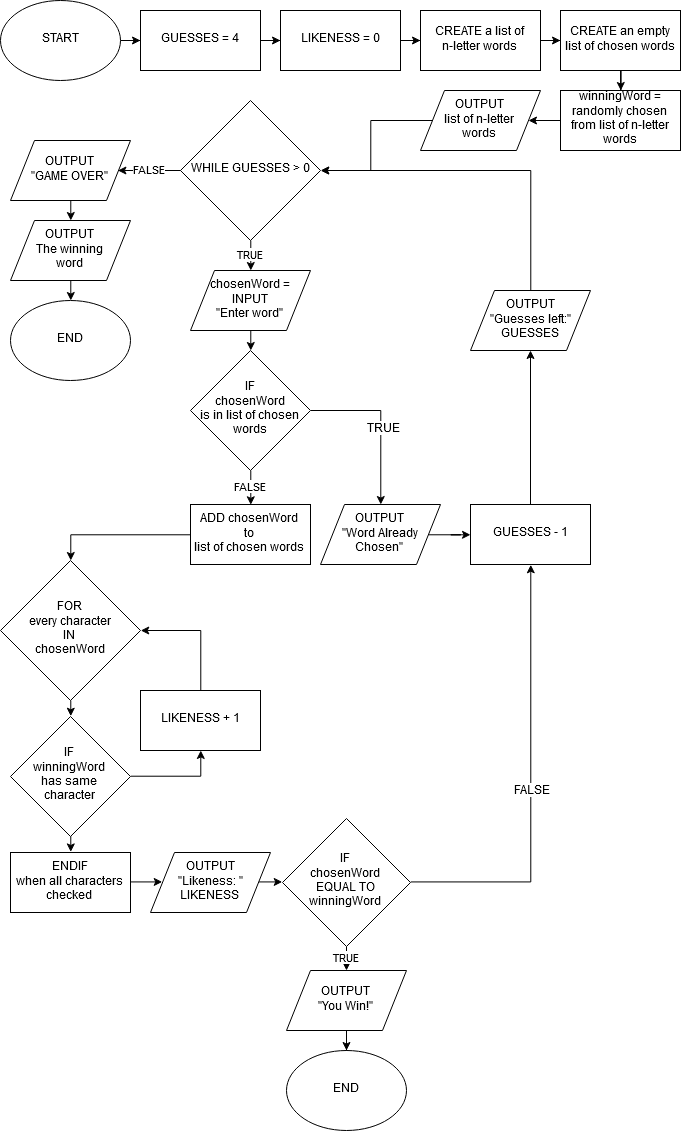

The diagram above was exported from draw.io. Its source (the exported page's mxGraphModel, read from the mxfile embedded in the PNG):
<mxGraphModel dx="2354" dy="1110" grid="1" gridSize="10" guides="1" tooltips="1" connect="1" arrows="1" fold="1" page="1" pageScale="1" pageWidth="827" pageHeight="1169" math="0" shadow="0">
  <root>
    <mxCell id="0" />
    <mxCell id="1" parent="0" />
    <mxCell id="KO3anL8dnBNr3tsmnbpI-17" value="" style="edgeStyle=orthogonalEdgeStyle;rounded=0;orthogonalLoop=1;jettySize=auto;html=1;" parent="1" source="KO3anL8dnBNr3tsmnbpI-2" target="KO3anL8dnBNr3tsmnbpI-3" edge="1">
      <mxGeometry relative="1" as="geometry" />
    </mxCell>
    <mxCell id="KO3anL8dnBNr3tsmnbpI-2" value="START" style="ellipse;whiteSpace=wrap;html=1;" parent="1" vertex="1">
      <mxGeometry x="20" y="20" width="120" height="80" as="geometry" />
    </mxCell>
    <mxCell id="KO3anL8dnBNr3tsmnbpI-18" value="" style="edgeStyle=orthogonalEdgeStyle;rounded=0;orthogonalLoop=1;jettySize=auto;html=1;" parent="1" source="KO3anL8dnBNr3tsmnbpI-3" target="KO3anL8dnBNr3tsmnbpI-4" edge="1">
      <mxGeometry relative="1" as="geometry" />
    </mxCell>
    <mxCell id="KO3anL8dnBNr3tsmnbpI-3" value="GUESSES = 4" style="rounded=0;whiteSpace=wrap;html=1;" parent="1" vertex="1">
      <mxGeometry x="160" y="30" width="120" height="60" as="geometry" />
    </mxCell>
    <mxCell id="KO3anL8dnBNr3tsmnbpI-19" value="" style="edgeStyle=orthogonalEdgeStyle;rounded=0;orthogonalLoop=1;jettySize=auto;html=1;" parent="1" source="KO3anL8dnBNr3tsmnbpI-4" target="KO3anL8dnBNr3tsmnbpI-7" edge="1">
      <mxGeometry relative="1" as="geometry" />
    </mxCell>
    <mxCell id="KO3anL8dnBNr3tsmnbpI-4" value="LIKENESS = 0" style="rounded=0;whiteSpace=wrap;html=1;" parent="1" vertex="1">
      <mxGeometry x="300" y="30" width="120" height="60" as="geometry" />
    </mxCell>
    <mxCell id="KO3anL8dnBNr3tsmnbpI-20" value="" style="edgeStyle=orthogonalEdgeStyle;rounded=0;orthogonalLoop=1;jettySize=auto;html=1;" parent="1" source="KO3anL8dnBNr3tsmnbpI-7" target="KO3anL8dnBNr3tsmnbpI-9" edge="1">
      <mxGeometry relative="1" as="geometry" />
    </mxCell>
    <mxCell id="KO3anL8dnBNr3tsmnbpI-7" value="CREATE a list of n-letter words" style="rounded=0;whiteSpace=wrap;html=1;" parent="1" vertex="1">
      <mxGeometry x="440" y="30" width="120" height="60" as="geometry" />
    </mxCell>
    <mxCell id="KO3anL8dnBNr3tsmnbpI-21" value="" style="edgeStyle=orthogonalEdgeStyle;rounded=0;orthogonalLoop=1;jettySize=auto;html=1;" parent="1" source="KO3anL8dnBNr3tsmnbpI-9" target="KO3anL8dnBNr3tsmnbpI-11" edge="1">
      <mxGeometry relative="1" as="geometry" />
    </mxCell>
    <mxCell id="KO3anL8dnBNr3tsmnbpI-9" value="CREATE an empty list of chosen words" style="rounded=0;whiteSpace=wrap;html=1;" parent="1" vertex="1">
      <mxGeometry x="580" y="30" width="120" height="60" as="geometry" />
    </mxCell>
    <mxCell id="KO3anL8dnBNr3tsmnbpI-22" value="" style="edgeStyle=orthogonalEdgeStyle;rounded=0;orthogonalLoop=1;jettySize=auto;html=1;" parent="1" source="KO3anL8dnBNr3tsmnbpI-11" target="KO3anL8dnBNr3tsmnbpI-14" edge="1">
      <mxGeometry relative="1" as="geometry" />
    </mxCell>
    <mxCell id="KO3anL8dnBNr3tsmnbpI-11" value="winningWord = randomly chosen from list of n-letter words" style="rounded=0;whiteSpace=wrap;html=1;" parent="1" vertex="1">
      <mxGeometry x="580" y="110" width="120" height="60" as="geometry" />
    </mxCell>
    <mxCell id="KO3anL8dnBNr3tsmnbpI-26" style="edgeStyle=orthogonalEdgeStyle;rounded=0;orthogonalLoop=1;jettySize=auto;html=1;exitX=0;exitY=0.5;exitDx=0;exitDy=0;entryX=1;entryY=0.5;entryDx=0;entryDy=0;" parent="1" source="KO3anL8dnBNr3tsmnbpI-14" target="KO3anL8dnBNr3tsmnbpI-23" edge="1">
      <mxGeometry relative="1" as="geometry" />
    </mxCell>
    <mxCell id="KO3anL8dnBNr3tsmnbpI-14" value="&lt;div&gt;OUTPUT&lt;/div&gt;&lt;div&gt; list of n-letter &lt;br&gt;&lt;/div&gt;&lt;div&gt;words&lt;/div&gt;" style="shape=parallelogram;perimeter=parallelogramPerimeter;whiteSpace=wrap;html=1;" parent="1" vertex="1">
      <mxGeometry x="440" y="110" width="120" height="60" as="geometry" />
    </mxCell>
    <mxCell id="KO3anL8dnBNr3tsmnbpI-30" value="FALSE" style="edgeStyle=orthogonalEdgeStyle;rounded=0;orthogonalLoop=1;jettySize=auto;html=1;exitX=0;exitY=0.5;exitDx=0;exitDy=0;entryX=1;entryY=0.5;entryDx=0;entryDy=0;" parent="1" source="KO3anL8dnBNr3tsmnbpI-23" target="KO3anL8dnBNr3tsmnbpI-29" edge="1">
      <mxGeometry relative="1" as="geometry" />
    </mxCell>
    <mxCell id="KO3anL8dnBNr3tsmnbpI-36" value="TRUE" style="edgeStyle=orthogonalEdgeStyle;rounded=0;orthogonalLoop=1;jettySize=auto;html=1;exitX=0.5;exitY=1;exitDx=0;exitDy=0;entryX=0.5;entryY=0;entryDx=0;entryDy=0;" parent="1" source="KO3anL8dnBNr3tsmnbpI-23" target="KO3anL8dnBNr3tsmnbpI-35" edge="1">
      <mxGeometry relative="1" as="geometry" />
    </mxCell>
    <mxCell id="KO3anL8dnBNr3tsmnbpI-23" value="WHILE GUESSES &amp;gt; 0" style="rhombus;whiteSpace=wrap;html=1;" parent="1" vertex="1">
      <mxGeometry x="200" y="120" width="140" height="140" as="geometry" />
    </mxCell>
    <mxCell id="KO3anL8dnBNr3tsmnbpI-32" style="edgeStyle=orthogonalEdgeStyle;rounded=0;orthogonalLoop=1;jettySize=auto;html=1;exitX=0.5;exitY=1;exitDx=0;exitDy=0;entryX=0.5;entryY=0;entryDx=0;entryDy=0;" parent="1" source="KO3anL8dnBNr3tsmnbpI-29" target="KO3anL8dnBNr3tsmnbpI-31" edge="1">
      <mxGeometry relative="1" as="geometry" />
    </mxCell>
    <mxCell id="KO3anL8dnBNr3tsmnbpI-29" value="&lt;div&gt;OUTPUT&lt;/div&gt;&lt;div&gt;&quot;GAME OVER&quot;&lt;br&gt;&lt;/div&gt;" style="shape=parallelogram;perimeter=parallelogramPerimeter;whiteSpace=wrap;html=1;" parent="1" vertex="1">
      <mxGeometry x="30" y="160" width="120" height="60" as="geometry" />
    </mxCell>
    <mxCell id="KO3anL8dnBNr3tsmnbpI-34" style="edgeStyle=orthogonalEdgeStyle;rounded=0;orthogonalLoop=1;jettySize=auto;html=1;exitX=0.5;exitY=1;exitDx=0;exitDy=0;entryX=0.5;entryY=0;entryDx=0;entryDy=0;" parent="1" source="KO3anL8dnBNr3tsmnbpI-31" target="KO3anL8dnBNr3tsmnbpI-33" edge="1">
      <mxGeometry relative="1" as="geometry" />
    </mxCell>
    <mxCell id="KO3anL8dnBNr3tsmnbpI-31" value="&lt;div&gt;OUTPUT&lt;/div&gt;&lt;div&gt;The winning &lt;br&gt;&lt;/div&gt;&lt;div&gt;word&lt;br&gt;&lt;/div&gt;" style="shape=parallelogram;perimeter=parallelogramPerimeter;whiteSpace=wrap;html=1;" parent="1" vertex="1">
      <mxGeometry x="30" y="240" width="120" height="60" as="geometry" />
    </mxCell>
    <mxCell id="KO3anL8dnBNr3tsmnbpI-33" value="END" style="ellipse;whiteSpace=wrap;html=1;" parent="1" vertex="1">
      <mxGeometry x="30" y="320" width="120" height="80" as="geometry" />
    </mxCell>
    <mxCell id="KO3anL8dnBNr3tsmnbpI-40" style="edgeStyle=orthogonalEdgeStyle;rounded=0;orthogonalLoop=1;jettySize=auto;html=1;exitX=0.5;exitY=1;exitDx=0;exitDy=0;entryX=0.5;entryY=0;entryDx=0;entryDy=0;" parent="1" source="KO3anL8dnBNr3tsmnbpI-35" target="KO3anL8dnBNr3tsmnbpI-38" edge="1">
      <mxGeometry relative="1" as="geometry" />
    </mxCell>
    <mxCell id="KO3anL8dnBNr3tsmnbpI-35" value="&lt;div&gt;chosenWord = INPUT&lt;/div&gt;&lt;div&gt;&quot;Enter word&quot;&lt;/div&gt;" style="shape=parallelogram;perimeter=parallelogramPerimeter;whiteSpace=wrap;html=1;" parent="1" vertex="1">
      <mxGeometry x="210" y="290" width="120" height="60" as="geometry" />
    </mxCell>
    <mxCell id="KO3anL8dnBNr3tsmnbpI-52" value="FALSE" style="edgeStyle=orthogonalEdgeStyle;rounded=0;orthogonalLoop=1;jettySize=auto;html=1;exitX=0.5;exitY=1;exitDx=0;exitDy=0;entryX=0.5;entryY=0;entryDx=0;entryDy=0;" parent="1" source="KO3anL8dnBNr3tsmnbpI-38" target="KO3anL8dnBNr3tsmnbpI-51" edge="1">
      <mxGeometry relative="1" as="geometry" />
    </mxCell>
    <mxCell id="ha6n1sYopc3Q4xyEm6BS-33" style="edgeStyle=orthogonalEdgeStyle;rounded=0;orthogonalLoop=1;jettySize=auto;html=1;exitX=1;exitY=0.5;exitDx=0;exitDy=0;" parent="1" source="KO3anL8dnBNr3tsmnbpI-38" target="KO3anL8dnBNr3tsmnbpI-41" edge="1">
      <mxGeometry relative="1" as="geometry" />
    </mxCell>
    <mxCell id="ha6n1sYopc3Q4xyEm6BS-34" value="TRUE" style="text;html=1;resizable=0;points=[];align=center;verticalAlign=middle;labelBackgroundColor=#ffffff;" parent="ha6n1sYopc3Q4xyEm6BS-33" vertex="1" connectable="0">
      <mxGeometry x="-0.1404" y="-18" relative="1" as="geometry">
        <mxPoint x="20" y="18" as="offset" />
      </mxGeometry>
    </mxCell>
    <mxCell id="KO3anL8dnBNr3tsmnbpI-38" value="&lt;div&gt;IF&lt;/div&gt;&lt;div&gt;chosenWord&lt;/div&gt;&lt;div&gt;is in list of chosen words&lt;/div&gt;" style="rhombus;whiteSpace=wrap;html=1;" parent="1" vertex="1">
      <mxGeometry x="210" y="370" width="120" height="120" as="geometry" />
    </mxCell>
    <mxCell id="ha6n1sYopc3Q4xyEm6BS-35" value="" style="edgeStyle=orthogonalEdgeStyle;rounded=0;orthogonalLoop=1;jettySize=auto;html=1;" parent="1" source="KO3anL8dnBNr3tsmnbpI-41" target="KO3anL8dnBNr3tsmnbpI-42" edge="1">
      <mxGeometry relative="1" as="geometry" />
    </mxCell>
    <mxCell id="KO3anL8dnBNr3tsmnbpI-41" value="&lt;div&gt;OUTPUT&lt;/div&gt;&lt;div&gt;&quot;Word Already Chosen&quot;&lt;br&gt;&lt;/div&gt;" style="shape=parallelogram;perimeter=parallelogramPerimeter;whiteSpace=wrap;html=1;" parent="1" vertex="1">
      <mxGeometry x="340" y="524" width="120" height="60" as="geometry" />
    </mxCell>
    <mxCell id="ha6n1sYopc3Q4xyEm6BS-36" value="" style="edgeStyle=orthogonalEdgeStyle;rounded=0;orthogonalLoop=1;jettySize=auto;html=1;" parent="1" source="KO3anL8dnBNr3tsmnbpI-42" target="KO3anL8dnBNr3tsmnbpI-47" edge="1">
      <mxGeometry relative="1" as="geometry" />
    </mxCell>
    <mxCell id="KO3anL8dnBNr3tsmnbpI-42" value="GUESSES - 1" style="rounded=0;whiteSpace=wrap;html=1;" parent="1" vertex="1">
      <mxGeometry x="490" y="524" width="120" height="60" as="geometry" />
    </mxCell>
    <mxCell id="ha6n1sYopc3Q4xyEm6BS-37" value="" style="edgeStyle=orthogonalEdgeStyle;rounded=0;orthogonalLoop=1;jettySize=auto;html=1;entryX=1;entryY=0.5;entryDx=0;entryDy=0;" parent="1" source="KO3anL8dnBNr3tsmnbpI-47" target="KO3anL8dnBNr3tsmnbpI-23" edge="1">
      <mxGeometry relative="1" as="geometry">
        <mxPoint x="550" y="250" as="targetPoint" />
        <Array as="points">
          <mxPoint x="550" y="190" />
        </Array>
      </mxGeometry>
    </mxCell>
    <mxCell id="KO3anL8dnBNr3tsmnbpI-47" value="&lt;div&gt;OUTPUT&lt;/div&gt;&lt;div&gt;&quot;Guesses left:&quot;&lt;/div&gt;&lt;div&gt;GUESSES&lt;br&gt;&lt;/div&gt;" style="shape=parallelogram;perimeter=parallelogramPerimeter;whiteSpace=wrap;html=1;" parent="1" vertex="1">
      <mxGeometry x="490" y="310" width="120" height="60" as="geometry" />
    </mxCell>
    <mxCell id="ha6n1sYopc3Q4xyEm6BS-11" style="edgeStyle=orthogonalEdgeStyle;rounded=0;orthogonalLoop=1;jettySize=auto;html=1;exitX=0;exitY=0.5;exitDx=0;exitDy=0;entryX=0.5;entryY=0;entryDx=0;entryDy=0;" parent="1" source="KO3anL8dnBNr3tsmnbpI-51" target="KO3anL8dnBNr3tsmnbpI-53" edge="1">
      <mxGeometry relative="1" as="geometry" />
    </mxCell>
    <mxCell id="KO3anL8dnBNr3tsmnbpI-51" value="&lt;div&gt;ADD chosenWord&lt;/div&gt;&lt;div&gt;to&lt;/div&gt;&lt;div&gt;list of chosen words&lt;br&gt;&lt;/div&gt;" style="rounded=0;whiteSpace=wrap;html=1;" parent="1" vertex="1">
      <mxGeometry x="210" y="524" width="120" height="60" as="geometry" />
    </mxCell>
    <mxCell id="ha6n1sYopc3Q4xyEm6BS-4" style="edgeStyle=orthogonalEdgeStyle;rounded=0;orthogonalLoop=1;jettySize=auto;html=1;exitX=0.5;exitY=1;exitDx=0;exitDy=0;entryX=0.5;entryY=0;entryDx=0;entryDy=0;" parent="1" source="KO3anL8dnBNr3tsmnbpI-53" target="ha6n1sYopc3Q4xyEm6BS-2" edge="1">
      <mxGeometry relative="1" as="geometry" />
    </mxCell>
    <mxCell id="KO3anL8dnBNr3tsmnbpI-53" value="&lt;div&gt;FOR &lt;br&gt;&lt;/div&gt;&lt;div&gt;every character&lt;/div&gt;&lt;div&gt; IN &lt;br&gt;&lt;/div&gt;&lt;div&gt;chosenWord&lt;/div&gt;" style="rhombus;whiteSpace=wrap;html=1;" parent="1" vertex="1">
      <mxGeometry x="20" y="580" width="140" height="140" as="geometry" />
    </mxCell>
    <mxCell id="ha6n1sYopc3Q4xyEm6BS-5" style="edgeStyle=orthogonalEdgeStyle;rounded=0;orthogonalLoop=1;jettySize=auto;html=1;exitX=1;exitY=0.5;exitDx=0;exitDy=0;entryX=0.5;entryY=1;entryDx=0;entryDy=0;" parent="1" source="ha6n1sYopc3Q4xyEm6BS-2" target="ha6n1sYopc3Q4xyEm6BS-3" edge="1">
      <mxGeometry relative="1" as="geometry" />
    </mxCell>
    <mxCell id="ha6n1sYopc3Q4xyEm6BS-9" style="edgeStyle=orthogonalEdgeStyle;rounded=0;orthogonalLoop=1;jettySize=auto;html=1;exitX=0.5;exitY=1;exitDx=0;exitDy=0;entryX=0.5;entryY=0;entryDx=0;entryDy=0;" parent="1" source="ha6n1sYopc3Q4xyEm6BS-2" target="ha6n1sYopc3Q4xyEm6BS-8" edge="1">
      <mxGeometry relative="1" as="geometry" />
    </mxCell>
    <mxCell id="ha6n1sYopc3Q4xyEm6BS-2" value="&lt;div&gt;IF&lt;/div&gt;&lt;div&gt;winningWord &lt;br&gt;&lt;/div&gt;&lt;div&gt;has same&lt;/div&gt;&lt;div&gt;character&lt;br&gt;&lt;/div&gt;" style="rhombus;whiteSpace=wrap;html=1;" parent="1" vertex="1">
      <mxGeometry x="30" y="736" width="120" height="120" as="geometry" />
    </mxCell>
    <mxCell id="ha6n1sYopc3Q4xyEm6BS-6" style="edgeStyle=orthogonalEdgeStyle;rounded=0;orthogonalLoop=1;jettySize=auto;html=1;exitX=0.5;exitY=0;exitDx=0;exitDy=0;entryX=1;entryY=0.5;entryDx=0;entryDy=0;" parent="1" source="ha6n1sYopc3Q4xyEm6BS-3" target="KO3anL8dnBNr3tsmnbpI-53" edge="1">
      <mxGeometry relative="1" as="geometry" />
    </mxCell>
    <mxCell id="ha6n1sYopc3Q4xyEm6BS-3" value="LIKENESS + 1" style="rounded=0;whiteSpace=wrap;html=1;" parent="1" vertex="1">
      <mxGeometry x="160" y="710" width="120" height="60" as="geometry" />
    </mxCell>
    <mxCell id="ha6n1sYopc3Q4xyEm6BS-23" style="edgeStyle=orthogonalEdgeStyle;rounded=0;orthogonalLoop=1;jettySize=auto;html=1;exitX=1;exitY=0.5;exitDx=0;exitDy=0;entryX=0;entryY=0.5;entryDx=0;entryDy=0;" parent="1" source="ha6n1sYopc3Q4xyEm6BS-8" target="ha6n1sYopc3Q4xyEm6BS-20" edge="1">
      <mxGeometry relative="1" as="geometry" />
    </mxCell>
    <mxCell id="ha6n1sYopc3Q4xyEm6BS-8" value="&lt;div&gt;ENDIF&lt;/div&gt;&lt;div&gt;when all characters checked&lt;br&gt;&lt;/div&gt;" style="rounded=0;whiteSpace=wrap;html=1;" parent="1" vertex="1">
      <mxGeometry x="30" y="872" width="120" height="60" as="geometry" />
    </mxCell>
    <mxCell id="ha6n1sYopc3Q4xyEm6BS-26" value="TRUE" style="edgeStyle=orthogonalEdgeStyle;rounded=0;orthogonalLoop=1;jettySize=auto;html=1;" parent="1" source="ha6n1sYopc3Q4xyEm6BS-13" target="ha6n1sYopc3Q4xyEm6BS-17" edge="1">
      <mxGeometry relative="1" as="geometry" />
    </mxCell>
    <mxCell id="ha6n1sYopc3Q4xyEm6BS-46" style="edgeStyle=orthogonalEdgeStyle;rounded=0;orthogonalLoop=1;jettySize=auto;html=1;exitX=1;exitY=0.5;exitDx=0;exitDy=0;entryX=0.5;entryY=1;entryDx=0;entryDy=0;" parent="1" source="ha6n1sYopc3Q4xyEm6BS-13" target="KO3anL8dnBNr3tsmnbpI-42" edge="1">
      <mxGeometry relative="1" as="geometry" />
    </mxCell>
    <mxCell id="ha6n1sYopc3Q4xyEm6BS-47" value="FALSE" style="text;html=1;resizable=0;points=[];align=center;verticalAlign=middle;labelBackgroundColor=#ffffff;" parent="ha6n1sYopc3Q4xyEm6BS-46" vertex="1" connectable="0">
      <mxGeometry x="-0.0323" y="-1" relative="1" as="geometry">
        <mxPoint as="offset" />
      </mxGeometry>
    </mxCell>
    <mxCell id="ha6n1sYopc3Q4xyEm6BS-13" value="&lt;div&gt;IF&lt;/div&gt;&lt;div&gt;chosenWord&lt;/div&gt;&lt;div&gt;EQUAL TO&lt;/div&gt;&lt;div&gt;winningWord&lt;br&gt;&lt;/div&gt;" style="rhombus;whiteSpace=wrap;html=1;" parent="1" vertex="1">
      <mxGeometry x="302" y="838" width="128" height="128" as="geometry" />
    </mxCell>
    <mxCell id="ha6n1sYopc3Q4xyEm6BS-14" value="END" style="ellipse;whiteSpace=wrap;html=1;" parent="1" vertex="1">
      <mxGeometry x="306" y="1070" width="120" height="80" as="geometry" />
    </mxCell>
    <mxCell id="ha6n1sYopc3Q4xyEm6BS-27" value="" style="edgeStyle=orthogonalEdgeStyle;rounded=0;orthogonalLoop=1;jettySize=auto;html=1;" parent="1" source="ha6n1sYopc3Q4xyEm6BS-17" target="ha6n1sYopc3Q4xyEm6BS-14" edge="1">
      <mxGeometry relative="1" as="geometry" />
    </mxCell>
    <mxCell id="ha6n1sYopc3Q4xyEm6BS-17" value="&lt;div&gt;OUTPUT&lt;/div&gt;&lt;div&gt;&quot;You Win!&quot;&lt;br&gt;&lt;/div&gt;" style="shape=parallelogram;perimeter=parallelogramPerimeter;whiteSpace=wrap;html=1;" parent="1" vertex="1">
      <mxGeometry x="306" y="990" width="120" height="60" as="geometry" />
    </mxCell>
    <mxCell id="ha6n1sYopc3Q4xyEm6BS-25" style="edgeStyle=orthogonalEdgeStyle;rounded=0;orthogonalLoop=1;jettySize=auto;html=1;exitX=1;exitY=0.5;exitDx=0;exitDy=0;entryX=0;entryY=0.5;entryDx=0;entryDy=0;" parent="1" source="ha6n1sYopc3Q4xyEm6BS-20" target="ha6n1sYopc3Q4xyEm6BS-13" edge="1">
      <mxGeometry relative="1" as="geometry" />
    </mxCell>
    <mxCell id="ha6n1sYopc3Q4xyEm6BS-20" value="&lt;div&gt;OUTPUT&lt;/div&gt;&lt;div&gt;&quot;Likeness: &quot;&lt;/div&gt;&lt;div&gt;LIKENESS&lt;br&gt;&lt;/div&gt;" style="shape=parallelogram;perimeter=parallelogramPerimeter;whiteSpace=wrap;html=1;" parent="1" vertex="1">
      <mxGeometry x="170" y="872" width="120" height="60" as="geometry" />
    </mxCell>
  </root>
</mxGraphModel>